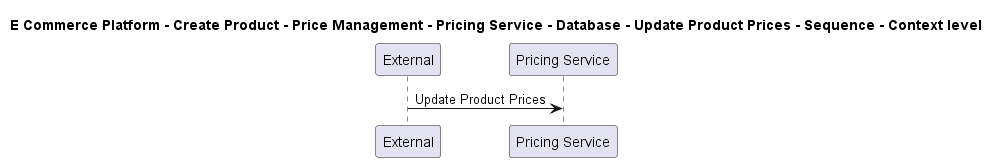

The diagram above was rendered by PlantUML. Its source (embedded in the PNG):
@startuml

title E Commerce Platform - Create Product - Price Management - Pricing Service - Database - Update Product Prices - Sequence - Context level

participant "External" as C4InterFlow.SoftwareSystems.ExternalSystem
participant "Pricing Service" as ECommercePlatform.CreateProduct.PriceManagement.SoftwareSystems.PricingService

C4InterFlow.SoftwareSystems.ExternalSystem -> ECommercePlatform.CreateProduct.PriceManagement.SoftwareSystems.PricingService : Update Product Prices


@enduml